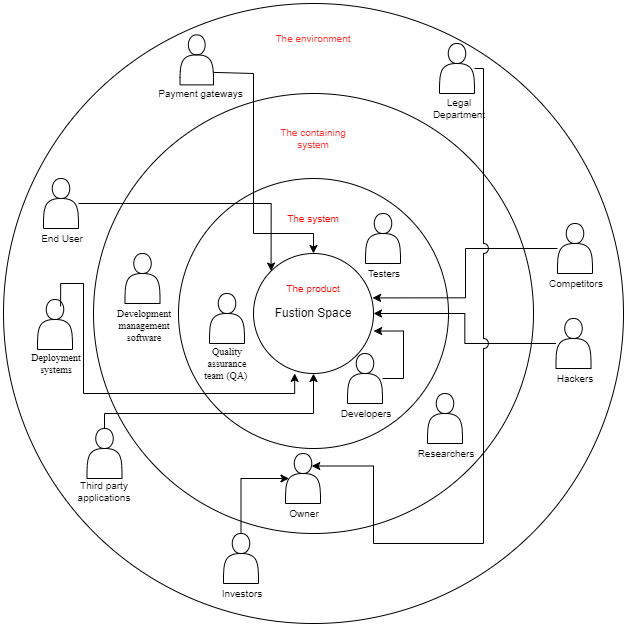

The diagram above was exported from draw.io. Its source (the exported page's mxGraphModel, read from the mxfile embedded in the PNG):
<mxGraphModel dx="1540" dy="1407" grid="1" gridSize="10" guides="1" tooltips="1" connect="1" arrows="1" fold="1" page="1" pageScale="1" pageWidth="850" pageHeight="1100" math="0" shadow="0">
  <root>
    <mxCell id="0" />
    <mxCell id="1" parent="0" />
    <mxCell id="WMvVToijkekLbwIuWyfL-7" value="" style="ellipse;whiteSpace=wrap;html=1;aspect=fixed;" vertex="1" parent="1">
      <mxGeometry x="950" y="110" width="620" height="620" as="geometry" />
    </mxCell>
    <mxCell id="WMvVToijkekLbwIuWyfL-6" value="" style="ellipse;whiteSpace=wrap;html=1;aspect=fixed;" vertex="1" parent="1">
      <mxGeometry x="1040" y="200" width="440" height="440" as="geometry" />
    </mxCell>
    <mxCell id="WMvVToijkekLbwIuWyfL-5" value="" style="ellipse;whiteSpace=wrap;html=1;aspect=fixed;" vertex="1" parent="1">
      <mxGeometry x="1125" y="285" width="270" height="270" as="geometry" />
    </mxCell>
    <mxCell id="WMvVToijkekLbwIuWyfL-4" value="Fustion Space" style="ellipse;whiteSpace=wrap;html=1;aspect=fixed;" vertex="1" parent="1">
      <mxGeometry x="1200" y="360" width="120" height="120" as="geometry" />
    </mxCell>
    <mxCell id="WMvVToijkekLbwIuWyfL-8" value="The product" style="text;html=1;align=center;verticalAlign=middle;whiteSpace=wrap;rounded=0;fontSize=10;fontColor=#FF0000;" vertex="1" parent="1">
      <mxGeometry x="1220" y="380" width="80" height="30" as="geometry" />
    </mxCell>
    <mxCell id="WMvVToijkekLbwIuWyfL-9" value="The system" style="text;html=1;align=center;verticalAlign=middle;whiteSpace=wrap;rounded=0;fontSize=10;fontColor=#FF0000;" vertex="1" parent="1">
      <mxGeometry x="1210" y="310" width="100" height="30" as="geometry" />
    </mxCell>
    <mxCell id="WMvVToijkekLbwIuWyfL-10" value="The containing system" style="text;html=1;align=center;verticalAlign=middle;whiteSpace=wrap;rounded=0;fontSize=10;fontColor=#FF3333;" vertex="1" parent="1">
      <mxGeometry x="1210" y="230" width="100" height="30" as="geometry" />
    </mxCell>
    <mxCell id="WMvVToijkekLbwIuWyfL-11" value="The environment" style="text;html=1;align=center;verticalAlign=middle;whiteSpace=wrap;rounded=0;fontColor=#FF3333;fontSize=10;" vertex="1" parent="1">
      <mxGeometry x="1210" y="130" width="100" height="30" as="geometry" />
    </mxCell>
    <mxCell id="WMvVToijkekLbwIuWyfL-47" style="edgeStyle=orthogonalEdgeStyle;rounded=0;orthogonalLoop=1;jettySize=auto;html=1;entryX=0;entryY=0;entryDx=0;entryDy=0;" edge="1" parent="1" source="WMvVToijkekLbwIuWyfL-12" target="WMvVToijkekLbwIuWyfL-4">
      <mxGeometry relative="1" as="geometry" />
    </mxCell>
    <mxCell id="WMvVToijkekLbwIuWyfL-12" value="" style="shape=actor;whiteSpace=wrap;html=1;" vertex="1" parent="1">
      <mxGeometry x="990" y="285" width="35" height="50" as="geometry" />
    </mxCell>
    <mxCell id="WMvVToijkekLbwIuWyfL-13" value="End User" style="text;html=1;align=center;verticalAlign=middle;whiteSpace=wrap;rounded=0;fontSize=10;" vertex="1" parent="1">
      <mxGeometry x="978" y="335" width="62" height="20" as="geometry" />
    </mxCell>
    <mxCell id="WMvVToijkekLbwIuWyfL-14" value="" style="shape=actor;whiteSpace=wrap;html=1;" vertex="1" parent="1">
      <mxGeometry x="1156" y="400" width="35" height="50" as="geometry" />
    </mxCell>
    <mxCell id="WMvVToijkekLbwIuWyfL-15" value="&lt;span id=&quot;docs-internal-guid-ddf8cd27-7fff-3e30-8c9d-5e49d5692b98&quot;&gt;&lt;span style=&quot;font-family: &amp;quot;Times New Roman&amp;quot;, serif; background-color: transparent; font-variant-numeric: normal; font-variant-east-asian: normal; font-variant-alternates: normal; font-variant-position: normal; vertical-align: baseline; white-space-collapse: preserve;&quot;&gt;&lt;font style=&quot;font-size: 10px;&quot;&gt;Quality assurance team (QA) &lt;/font&gt;&lt;/span&gt;&lt;/span&gt;" style="text;html=1;align=center;verticalAlign=middle;whiteSpace=wrap;rounded=0;fontSize=10;" vertex="1" parent="1">
      <mxGeometry x="1142.5" y="460" width="62" height="20" as="geometry" />
    </mxCell>
    <mxCell id="WMvVToijkekLbwIuWyfL-18" value="" style="shape=actor;whiteSpace=wrap;html=1;" vertex="1" parent="1">
      <mxGeometry x="1374" y="500" width="35" height="50" as="geometry" />
    </mxCell>
    <mxCell id="WMvVToijkekLbwIuWyfL-19" value="Researchers" style="text;html=1;align=center;verticalAlign=middle;whiteSpace=wrap;rounded=0;fontSize=10;" vertex="1" parent="1">
      <mxGeometry x="1362" y="550" width="62" height="20" as="geometry" />
    </mxCell>
    <mxCell id="WMvVToijkekLbwIuWyfL-40" style="edgeStyle=orthogonalEdgeStyle;rounded=0;orthogonalLoop=1;jettySize=auto;html=1;" edge="1" parent="1" source="WMvVToijkekLbwIuWyfL-20" target="WMvVToijkekLbwIuWyfL-4">
      <mxGeometry relative="1" as="geometry" />
    </mxCell>
    <mxCell id="WMvVToijkekLbwIuWyfL-20" value="" style="shape=actor;whiteSpace=wrap;html=1;" vertex="1" parent="1">
      <mxGeometry x="1502.5" y="425" width="35" height="50" as="geometry" />
    </mxCell>
    <mxCell id="WMvVToijkekLbwIuWyfL-21" value="Hackers" style="text;html=1;align=center;verticalAlign=middle;whiteSpace=wrap;rounded=0;fontSize=10;" vertex="1" parent="1">
      <mxGeometry x="1490.5" y="475" width="62" height="20" as="geometry" />
    </mxCell>
    <mxCell id="WMvVToijkekLbwIuWyfL-22" value="" style="shape=actor;whiteSpace=wrap;html=1;" vertex="1" parent="1">
      <mxGeometry x="1504" y="330" width="35" height="50" as="geometry" />
    </mxCell>
    <mxCell id="WMvVToijkekLbwIuWyfL-23" value="Competitors" style="text;html=1;align=center;verticalAlign=middle;whiteSpace=wrap;rounded=0;fontSize=10;" vertex="1" parent="1">
      <mxGeometry x="1492" y="380" width="62" height="20" as="geometry" />
    </mxCell>
    <mxCell id="WMvVToijkekLbwIuWyfL-49" style="edgeStyle=orthogonalEdgeStyle;rounded=0;orthogonalLoop=1;jettySize=auto;html=1;entryX=0.5;entryY=1;entryDx=0;entryDy=0;exitX=0.5;exitY=0;exitDx=0;exitDy=0;" edge="1" parent="1" source="WMvVToijkekLbwIuWyfL-24" target="WMvVToijkekLbwIuWyfL-4">
      <mxGeometry relative="1" as="geometry">
        <Array as="points">
          <mxPoint x="1051" y="520" />
          <mxPoint x="1260" y="520" />
        </Array>
      </mxGeometry>
    </mxCell>
    <mxCell id="WMvVToijkekLbwIuWyfL-24" value="" style="shape=actor;whiteSpace=wrap;html=1;" vertex="1" parent="1">
      <mxGeometry x="1033.5" y="535" width="35" height="50" as="geometry" />
    </mxCell>
    <mxCell id="WMvVToijkekLbwIuWyfL-25" value="Third party applications" style="text;html=1;align=center;verticalAlign=middle;whiteSpace=wrap;rounded=0;fontSize=10;" vertex="1" parent="1">
      <mxGeometry x="1010" y="588" width="82" height="20" as="geometry" />
    </mxCell>
    <mxCell id="WMvVToijkekLbwIuWyfL-51" style="edgeStyle=orthogonalEdgeStyle;rounded=0;orthogonalLoop=1;jettySize=auto;html=1;entryX=0.5;entryY=0;entryDx=0;entryDy=0;exitX=1;exitY=0.75;exitDx=0;exitDy=0;" edge="1" parent="1" source="WMvVToijkekLbwIuWyfL-26" target="WMvVToijkekLbwIuWyfL-4">
      <mxGeometry relative="1" as="geometry">
        <Array as="points">
          <mxPoint x="1160" y="180" />
          <mxPoint x="1200" y="180" />
          <mxPoint x="1200" y="340" />
          <mxPoint x="1260" y="340" />
        </Array>
      </mxGeometry>
    </mxCell>
    <mxCell id="WMvVToijkekLbwIuWyfL-26" value="" style="shape=actor;whiteSpace=wrap;html=1;" vertex="1" parent="1">
      <mxGeometry x="1126.5" y="141.39" width="33.5" height="50" as="geometry" />
    </mxCell>
    <mxCell id="WMvVToijkekLbwIuWyfL-27" value="Payment gateways" style="text;html=1;align=center;verticalAlign=middle;whiteSpace=wrap;rounded=0;fontSize=10;" vertex="1" parent="1">
      <mxGeometry x="1095" y="191.39" width="105" height="17.21" as="geometry" />
    </mxCell>
    <mxCell id="WMvVToijkekLbwIuWyfL-28" value="" style="shape=actor;whiteSpace=wrap;html=1;" vertex="1" parent="1">
      <mxGeometry x="984" y="406" width="35" height="50" as="geometry" />
    </mxCell>
    <mxCell id="WMvVToijkekLbwIuWyfL-29" value="&lt;span id=&quot;docs-internal-guid-88bb03da-7fff-2913-fcae-9f248aa23fdc&quot;&gt;&lt;span style=&quot;font-family: &amp;quot;Times New Roman&amp;quot;, serif; background-color: transparent; font-variant-numeric: normal; font-variant-east-asian: normal; font-variant-alternates: normal; font-variant-position: normal; vertical-align: baseline; white-space-collapse: preserve;&quot;&gt;&lt;font style=&quot;font-size: 10px;&quot;&gt;Deployment systems&lt;/font&gt;&lt;/span&gt;&lt;/span&gt;" style="text;html=1;align=center;verticalAlign=middle;whiteSpace=wrap;rounded=0;fontSize=10;" vertex="1" parent="1">
      <mxGeometry x="966" y="460" width="74" height="20" as="geometry" />
    </mxCell>
    <mxCell id="WMvVToijkekLbwIuWyfL-30" value="" style="shape=actor;whiteSpace=wrap;html=1;" vertex="1" parent="1">
      <mxGeometry x="1071.5" y="360" width="35" height="50" as="geometry" />
    </mxCell>
    <mxCell id="WMvVToijkekLbwIuWyfL-31" value="&lt;span id=&quot;docs-internal-guid-3b084f43-7fff-fba4-72e0-4ac68a942d55&quot;&gt;&lt;p style=&quot;line-height: 120%; margin-top: 0pt; margin-bottom: 0pt;&quot; dir=&quot;ltr&quot;&gt;&lt;span style=&quot;font-family: &amp;quot;Times New Roman&amp;quot;, serif; white-space-collapse: preserve;&quot;&gt;Development management software&lt;/span&gt;&lt;br&gt;&lt;/p&gt;&lt;/span&gt;" style="text;html=1;align=center;verticalAlign=middle;whiteSpace=wrap;rounded=0;fontSize=10;" vertex="1" parent="1">
      <mxGeometry x="1050" y="413" width="82" height="37" as="geometry" />
    </mxCell>
    <mxCell id="WMvVToijkekLbwIuWyfL-39" style="edgeStyle=orthogonalEdgeStyle;rounded=0;orthogonalLoop=1;jettySize=auto;html=1;entryX=0.1;entryY=0.5;entryDx=0;entryDy=0;entryPerimeter=0;" edge="1" parent="1" source="WMvVToijkekLbwIuWyfL-32" target="WMvVToijkekLbwIuWyfL-36">
      <mxGeometry relative="1" as="geometry">
        <Array as="points">
          <mxPoint x="1188" y="585" />
        </Array>
      </mxGeometry>
    </mxCell>
    <mxCell id="WMvVToijkekLbwIuWyfL-32" value="" style="shape=actor;whiteSpace=wrap;html=1;" vertex="1" parent="1">
      <mxGeometry x="1170" y="640" width="35" height="50" as="geometry" />
    </mxCell>
    <mxCell id="WMvVToijkekLbwIuWyfL-33" value="Investors" style="text;html=1;align=center;verticalAlign=middle;whiteSpace=wrap;rounded=0;fontSize=10;" vertex="1" parent="1">
      <mxGeometry x="1158" y="690" width="62" height="20" as="geometry" />
    </mxCell>
    <mxCell id="WMvVToijkekLbwIuWyfL-34" value="" style="shape=actor;whiteSpace=wrap;html=1;" vertex="1" parent="1">
      <mxGeometry x="1312" y="320" width="35" height="50" as="geometry" />
    </mxCell>
    <mxCell id="WMvVToijkekLbwIuWyfL-35" value="Testers" style="text;html=1;align=center;verticalAlign=middle;whiteSpace=wrap;rounded=0;fontSize=10;" vertex="1" parent="1">
      <mxGeometry x="1300" y="370" width="62" height="20" as="geometry" />
    </mxCell>
    <mxCell id="WMvVToijkekLbwIuWyfL-36" value="" style="shape=actor;whiteSpace=wrap;html=1;" vertex="1" parent="1">
      <mxGeometry x="1232" y="560" width="35" height="50" as="geometry" />
    </mxCell>
    <mxCell id="WMvVToijkekLbwIuWyfL-37" value="Owner" style="text;html=1;align=center;verticalAlign=middle;whiteSpace=wrap;rounded=0;fontSize=10;" vertex="1" parent="1">
      <mxGeometry x="1220" y="610" width="62" height="20" as="geometry" />
    </mxCell>
    <mxCell id="WMvVToijkekLbwIuWyfL-41" style="edgeStyle=orthogonalEdgeStyle;rounded=0;orthogonalLoop=1;jettySize=auto;html=1;entryX=0.992;entryY=0.37;entryDx=0;entryDy=0;entryPerimeter=0;" edge="1" parent="1" source="WMvVToijkekLbwIuWyfL-22" target="WMvVToijkekLbwIuWyfL-4">
      <mxGeometry relative="1" as="geometry" />
    </mxCell>
    <mxCell id="WMvVToijkekLbwIuWyfL-42" value="" style="shape=actor;whiteSpace=wrap;html=1;" vertex="1" parent="1">
      <mxGeometry x="1294" y="460" width="35" height="50" as="geometry" />
    </mxCell>
    <mxCell id="WMvVToijkekLbwIuWyfL-43" value="Developers" style="text;html=1;align=center;verticalAlign=middle;whiteSpace=wrap;rounded=0;fontSize=10;" vertex="1" parent="1">
      <mxGeometry x="1282" y="510" width="62" height="20" as="geometry" />
    </mxCell>
    <mxCell id="WMvVToijkekLbwIuWyfL-48" style="edgeStyle=orthogonalEdgeStyle;rounded=0;orthogonalLoop=1;jettySize=auto;html=1;entryX=0.75;entryY=0.25;entryDx=0;entryDy=0;jumpStyle=arc;jumpSize=10;entryPerimeter=0;" edge="1" parent="1" source="WMvVToijkekLbwIuWyfL-44" target="WMvVToijkekLbwIuWyfL-36">
      <mxGeometry relative="1" as="geometry">
        <Array as="points">
          <mxPoint x="1430" y="175" />
          <mxPoint x="1430" y="650" />
          <mxPoint x="1320" y="650" />
          <mxPoint x="1320" y="573" />
        </Array>
      </mxGeometry>
    </mxCell>
    <mxCell id="WMvVToijkekLbwIuWyfL-44" value="" style="shape=actor;whiteSpace=wrap;html=1;" vertex="1" parent="1">
      <mxGeometry x="1386" y="150" width="35" height="50" as="geometry" />
    </mxCell>
    <mxCell id="WMvVToijkekLbwIuWyfL-45" value="Legal Department" style="text;html=1;align=center;verticalAlign=middle;whiteSpace=wrap;rounded=0;fontSize=10;" vertex="1" parent="1">
      <mxGeometry x="1375" y="202" width="62" height="26" as="geometry" />
    </mxCell>
    <mxCell id="WMvVToijkekLbwIuWyfL-46" style="edgeStyle=orthogonalEdgeStyle;rounded=0;orthogonalLoop=1;jettySize=auto;html=1;entryX=1.001;entryY=0.646;entryDx=0;entryDy=0;entryPerimeter=0;" edge="1" parent="1" source="WMvVToijkekLbwIuWyfL-42" target="WMvVToijkekLbwIuWyfL-4">
      <mxGeometry relative="1" as="geometry">
        <Array as="points">
          <mxPoint x="1350" y="485" />
          <mxPoint x="1350" y="438" />
        </Array>
      </mxGeometry>
    </mxCell>
    <mxCell id="WMvVToijkekLbwIuWyfL-50" style="edgeStyle=orthogonalEdgeStyle;rounded=0;orthogonalLoop=1;jettySize=auto;html=1;entryX=0.343;entryY=0.999;entryDx=0;entryDy=0;entryPerimeter=0;exitX=0.66;exitY=0.139;exitDx=0;exitDy=0;exitPerimeter=0;" edge="1" parent="1" source="WMvVToijkekLbwIuWyfL-28" target="WMvVToijkekLbwIuWyfL-4">
      <mxGeometry relative="1" as="geometry">
        <Array as="points">
          <mxPoint x="1007" y="390" />
          <mxPoint x="1030" y="390" />
          <mxPoint x="1030" y="500" />
          <mxPoint x="1241" y="500" />
        </Array>
      </mxGeometry>
    </mxCell>
  </root>
</mxGraphModel>